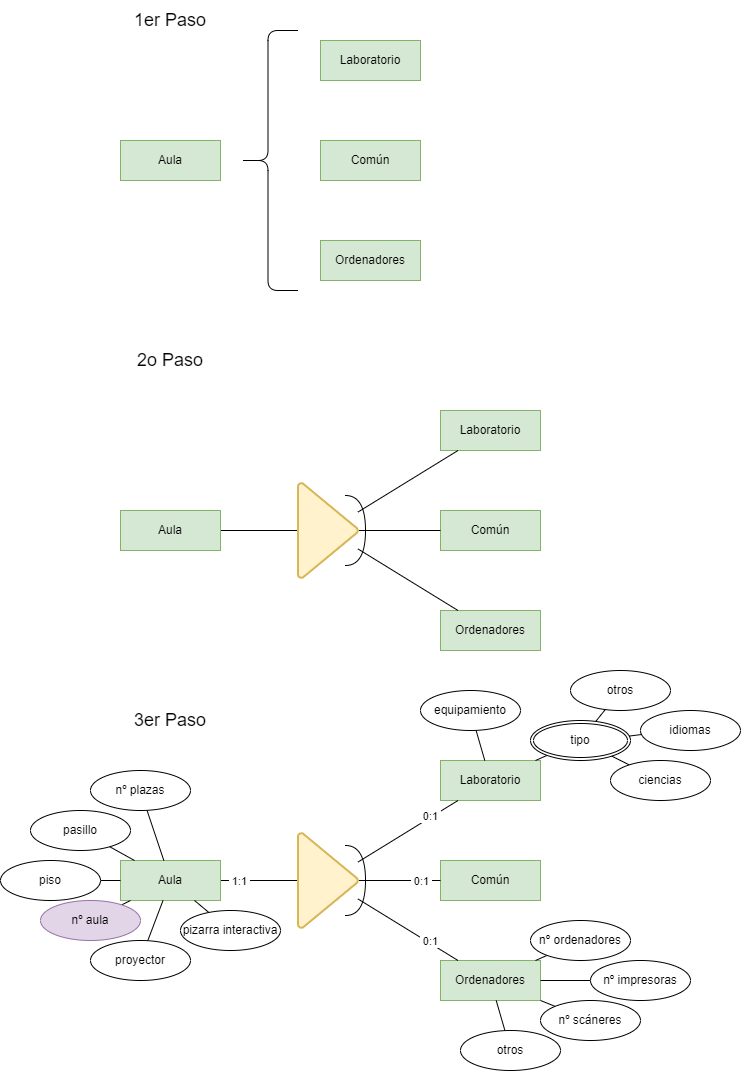

The diagram above was exported from draw.io. Its source (the exported page's mxGraphModel, read from the mxfile embedded in the PNG):
<mxGraphModel dx="1381" dy="774" grid="1" gridSize="10" guides="1" tooltips="1" connect="1" arrows="1" fold="1" page="1" pageScale="1" pageWidth="850" pageHeight="1100" math="0" shadow="0">
  <root>
    <mxCell id="0" />
    <mxCell id="1" parent="0" />
    <mxCell id="dk8JeHGOpEd6iONfq4uj-1" value="Aula" style="whiteSpace=wrap;html=1;align=center;fillColor=#d5e8d4;strokeColor=#82b366;" vertex="1" parent="1">
      <mxGeometry x="200" y="160" width="100" height="40" as="geometry" />
    </mxCell>
    <mxCell id="dk8JeHGOpEd6iONfq4uj-2" value="&lt;font style=&quot;font-size: 18px;&quot;&gt;1er Paso&lt;/font&gt;" style="text;html=1;strokeColor=none;fillColor=none;align=center;verticalAlign=middle;whiteSpace=wrap;rounded=0;" vertex="1" parent="1">
      <mxGeometry x="200" y="20" width="100" height="40" as="geometry" />
    </mxCell>
    <mxCell id="dk8JeHGOpEd6iONfq4uj-3" value="Laboratorio" style="whiteSpace=wrap;html=1;align=center;fillColor=#d5e8d4;strokeColor=#82b366;" vertex="1" parent="1">
      <mxGeometry x="400" y="60" width="100" height="40" as="geometry" />
    </mxCell>
    <mxCell id="dk8JeHGOpEd6iONfq4uj-4" value="Común" style="whiteSpace=wrap;html=1;align=center;fillColor=#d5e8d4;strokeColor=#82b366;" vertex="1" parent="1">
      <mxGeometry x="400" y="160" width="100" height="40" as="geometry" />
    </mxCell>
    <mxCell id="dk8JeHGOpEd6iONfq4uj-5" value="Ordenadores" style="whiteSpace=wrap;html=1;align=center;fillColor=#d5e8d4;strokeColor=#82b366;" vertex="1" parent="1">
      <mxGeometry x="400" y="260" width="100" height="40" as="geometry" />
    </mxCell>
    <mxCell id="dk8JeHGOpEd6iONfq4uj-6" style="edgeStyle=none;rounded=0;orthogonalLoop=1;jettySize=auto;html=1;endArrow=none;endFill=0;" edge="1" parent="1" source="dk8JeHGOpEd6iONfq4uj-7" target="dk8JeHGOpEd6iONfq4uj-14">
      <mxGeometry relative="1" as="geometry" />
    </mxCell>
    <mxCell id="dk8JeHGOpEd6iONfq4uj-7" value="Aula" style="whiteSpace=wrap;html=1;align=center;fillColor=#d5e8d4;strokeColor=#82b366;" vertex="1" parent="1">
      <mxGeometry x="200" y="530" width="100" height="40" as="geometry" />
    </mxCell>
    <mxCell id="dk8JeHGOpEd6iONfq4uj-8" value="Laboratorio" style="whiteSpace=wrap;html=1;align=center;fillColor=#d5e8d4;strokeColor=#82b366;" vertex="1" parent="1">
      <mxGeometry x="520" y="430" width="100" height="40" as="geometry" />
    </mxCell>
    <mxCell id="dk8JeHGOpEd6iONfq4uj-9" value="Común" style="whiteSpace=wrap;html=1;align=center;fillColor=#d5e8d4;strokeColor=#82b366;" vertex="1" parent="1">
      <mxGeometry x="520" y="530" width="100" height="40" as="geometry" />
    </mxCell>
    <mxCell id="dk8JeHGOpEd6iONfq4uj-10" value="Ordenadores" style="whiteSpace=wrap;html=1;align=center;fillColor=#d5e8d4;strokeColor=#82b366;" vertex="1" parent="1">
      <mxGeometry x="520" y="630" width="100" height="40" as="geometry" />
    </mxCell>
    <mxCell id="dk8JeHGOpEd6iONfq4uj-11" style="edgeStyle=none;rounded=0;orthogonalLoop=1;jettySize=auto;html=1;endArrow=none;endFill=0;endSize=0;startSize=0;jumpSize=0;" edge="1" parent="1" source="dk8JeHGOpEd6iONfq4uj-14" target="dk8JeHGOpEd6iONfq4uj-8">
      <mxGeometry relative="1" as="geometry" />
    </mxCell>
    <mxCell id="dk8JeHGOpEd6iONfq4uj-12" style="edgeStyle=none;rounded=0;jumpSize=0;orthogonalLoop=1;jettySize=auto;html=1;endArrow=none;endFill=0;startSize=0;endSize=0;" edge="1" parent="1" source="dk8JeHGOpEd6iONfq4uj-14" target="dk8JeHGOpEd6iONfq4uj-9">
      <mxGeometry relative="1" as="geometry" />
    </mxCell>
    <mxCell id="dk8JeHGOpEd6iONfq4uj-13" style="edgeStyle=none;rounded=0;jumpSize=0;orthogonalLoop=1;jettySize=auto;html=1;endArrow=none;endFill=0;startSize=0;endSize=0;" edge="1" parent="1" source="dk8JeHGOpEd6iONfq4uj-14" target="dk8JeHGOpEd6iONfq4uj-10">
      <mxGeometry relative="1" as="geometry" />
    </mxCell>
    <mxCell id="dk8JeHGOpEd6iONfq4uj-14" value="" style="strokeWidth=2;html=1;shape=mxgraph.flowchart.extract_or_measurement;whiteSpace=wrap;rotation=90;fillColor=#fff2cc;strokeColor=#d6b656;" vertex="1" parent="1">
      <mxGeometry x="360" y="520" width="95" height="60" as="geometry" />
    </mxCell>
    <mxCell id="dk8JeHGOpEd6iONfq4uj-15" value="" style="shape=requiredInterface;html=1;verticalLabelPosition=bottom;sketch=0;" vertex="1" parent="1">
      <mxGeometry x="425" y="515" width="20" height="70" as="geometry" />
    </mxCell>
    <mxCell id="dk8JeHGOpEd6iONfq4uj-16" value="" style="shape=curlyBracket;whiteSpace=wrap;html=1;rounded=1;" vertex="1" parent="1">
      <mxGeometry x="317.5" y="50" width="60" height="260" as="geometry" />
    </mxCell>
    <mxCell id="dk8JeHGOpEd6iONfq4uj-17" value="&lt;font style=&quot;font-size: 18px;&quot;&gt;2o Paso&lt;/font&gt;" style="text;html=1;strokeColor=none;fillColor=none;align=center;verticalAlign=middle;whiteSpace=wrap;rounded=0;" vertex="1" parent="1">
      <mxGeometry x="200" y="360" width="100" height="40" as="geometry" />
    </mxCell>
    <mxCell id="dk8JeHGOpEd6iONfq4uj-18" value="&lt;font style=&quot;font-size: 18px;&quot;&gt;3er Paso&lt;/font&gt;" style="text;html=1;strokeColor=none;fillColor=none;align=center;verticalAlign=middle;whiteSpace=wrap;rounded=0;" vertex="1" parent="1">
      <mxGeometry x="200" y="720" width="100" height="40" as="geometry" />
    </mxCell>
    <mxCell id="dk8JeHGOpEd6iONfq4uj-19" style="edgeStyle=none;rounded=0;orthogonalLoop=1;jettySize=auto;html=1;endArrow=none;endFill=0;" edge="1" parent="1" source="dk8JeHGOpEd6iONfq4uj-21" target="dk8JeHGOpEd6iONfq4uj-31">
      <mxGeometry relative="1" as="geometry" />
    </mxCell>
    <mxCell id="dk8JeHGOpEd6iONfq4uj-20" value="&amp;nbsp;1:1&amp;nbsp;" style="edgeLabel;html=1;align=center;verticalAlign=middle;resizable=0;points=[];" vertex="1" connectable="0" parent="dk8JeHGOpEd6iONfq4uj-19">
      <mxGeometry x="-0.6441" relative="1" as="geometry">
        <mxPoint x="4" as="offset" />
      </mxGeometry>
    </mxCell>
    <mxCell id="dk8JeHGOpEd6iONfq4uj-21" value="Aula" style="whiteSpace=wrap;html=1;align=center;fillColor=#d5e8d4;strokeColor=#82b366;" vertex="1" parent="1">
      <mxGeometry x="200" y="880" width="100" height="40" as="geometry" />
    </mxCell>
    <mxCell id="dk8JeHGOpEd6iONfq4uj-22" value="Laboratorio" style="whiteSpace=wrap;html=1;align=center;fillColor=#d5e8d4;strokeColor=#82b366;" vertex="1" parent="1">
      <mxGeometry x="520" y="780" width="100" height="40" as="geometry" />
    </mxCell>
    <mxCell id="dk8JeHGOpEd6iONfq4uj-23" value="Común" style="whiteSpace=wrap;html=1;align=center;fillColor=#d5e8d4;strokeColor=#82b366;" vertex="1" parent="1">
      <mxGeometry x="520" y="880" width="100" height="40" as="geometry" />
    </mxCell>
    <mxCell id="dk8JeHGOpEd6iONfq4uj-24" value="Ordenadores" style="whiteSpace=wrap;html=1;align=center;fillColor=#d5e8d4;strokeColor=#82b366;" vertex="1" parent="1">
      <mxGeometry x="520" y="980" width="100" height="40" as="geometry" />
    </mxCell>
    <mxCell id="dk8JeHGOpEd6iONfq4uj-25" style="edgeStyle=none;rounded=0;orthogonalLoop=1;jettySize=auto;html=1;endArrow=none;endFill=0;endSize=0;startSize=0;jumpSize=0;" edge="1" parent="1" source="dk8JeHGOpEd6iONfq4uj-31" target="dk8JeHGOpEd6iONfq4uj-22">
      <mxGeometry relative="1" as="geometry" />
    </mxCell>
    <mxCell id="dk8JeHGOpEd6iONfq4uj-26" value="&amp;nbsp;0:1&amp;nbsp;" style="edgeLabel;html=1;align=center;verticalAlign=middle;resizable=0;points=[];" vertex="1" connectable="0" parent="dk8JeHGOpEd6iONfq4uj-25">
      <mxGeometry x="0.5092" relative="1" as="geometry">
        <mxPoint x="-4" y="1" as="offset" />
      </mxGeometry>
    </mxCell>
    <mxCell id="dk8JeHGOpEd6iONfq4uj-27" style="edgeStyle=none;rounded=0;jumpSize=0;orthogonalLoop=1;jettySize=auto;html=1;endArrow=none;endFill=0;startSize=0;endSize=0;" edge="1" parent="1" source="dk8JeHGOpEd6iONfq4uj-31" target="dk8JeHGOpEd6iONfq4uj-23">
      <mxGeometry relative="1" as="geometry" />
    </mxCell>
    <mxCell id="dk8JeHGOpEd6iONfq4uj-28" value="&amp;nbsp;0:1&amp;nbsp;" style="edgeLabel;html=1;align=center;verticalAlign=middle;resizable=0;points=[];" vertex="1" connectable="0" parent="dk8JeHGOpEd6iONfq4uj-27">
      <mxGeometry x="0.5176" relative="1" as="geometry">
        <mxPoint as="offset" />
      </mxGeometry>
    </mxCell>
    <mxCell id="dk8JeHGOpEd6iONfq4uj-29" style="edgeStyle=none;rounded=0;jumpSize=0;orthogonalLoop=1;jettySize=auto;html=1;endArrow=none;endFill=0;startSize=0;endSize=0;" edge="1" parent="1" source="dk8JeHGOpEd6iONfq4uj-31" target="dk8JeHGOpEd6iONfq4uj-24">
      <mxGeometry relative="1" as="geometry" />
    </mxCell>
    <mxCell id="dk8JeHGOpEd6iONfq4uj-30" value="&amp;nbsp;0:1&amp;nbsp;" style="edgeLabel;html=1;align=center;verticalAlign=middle;resizable=0;points=[];" vertex="1" connectable="0" parent="dk8JeHGOpEd6iONfq4uj-29">
      <mxGeometry x="0.6382" relative="1" as="geometry">
        <mxPoint x="-10" y="-8" as="offset" />
      </mxGeometry>
    </mxCell>
    <mxCell id="dk8JeHGOpEd6iONfq4uj-31" value="" style="strokeWidth=2;html=1;shape=mxgraph.flowchart.extract_or_measurement;whiteSpace=wrap;rotation=90;fillColor=#fff2cc;strokeColor=#d6b656;" vertex="1" parent="1">
      <mxGeometry x="360" y="870" width="95" height="60" as="geometry" />
    </mxCell>
    <mxCell id="dk8JeHGOpEd6iONfq4uj-32" value="" style="shape=requiredInterface;html=1;verticalLabelPosition=bottom;sketch=0;" vertex="1" parent="1">
      <mxGeometry x="425" y="865" width="20" height="70" as="geometry" />
    </mxCell>
    <mxCell id="dk8JeHGOpEd6iONfq4uj-35" style="edgeStyle=none;rounded=0;jumpSize=0;orthogonalLoop=1;jettySize=auto;html=1;endArrow=none;endFill=0;startSize=0;endSize=0;" edge="1" parent="1" source="dk8JeHGOpEd6iONfq4uj-36" target="dk8JeHGOpEd6iONfq4uj-22">
      <mxGeometry relative="1" as="geometry" />
    </mxCell>
    <mxCell id="dk8JeHGOpEd6iONfq4uj-36" value="equipamiento" style="ellipse;whiteSpace=wrap;html=1;align=center;" vertex="1" parent="1">
      <mxGeometry x="500" y="710" width="100" height="40" as="geometry" />
    </mxCell>
    <mxCell id="dk8JeHGOpEd6iONfq4uj-49" style="edgeStyle=none;rounded=0;jumpSize=0;orthogonalLoop=1;jettySize=auto;html=1;endArrow=none;endFill=0;startSize=0;endSize=0;" edge="1" parent="1" source="dk8JeHGOpEd6iONfq4uj-41" target="dk8JeHGOpEd6iONfq4uj-21">
      <mxGeometry relative="1" as="geometry" />
    </mxCell>
    <mxCell id="dk8JeHGOpEd6iONfq4uj-41" value="piso" style="ellipse;whiteSpace=wrap;html=1;align=center;" vertex="1" parent="1">
      <mxGeometry x="80" y="880" width="100" height="40" as="geometry" />
    </mxCell>
    <mxCell id="dk8JeHGOpEd6iONfq4uj-48" style="edgeStyle=none;rounded=0;jumpSize=0;orthogonalLoop=1;jettySize=auto;html=1;endArrow=none;endFill=0;startSize=0;endSize=0;" edge="1" parent="1" source="dk8JeHGOpEd6iONfq4uj-42" target="dk8JeHGOpEd6iONfq4uj-21">
      <mxGeometry relative="1" as="geometry" />
    </mxCell>
    <mxCell id="dk8JeHGOpEd6iONfq4uj-42" value="pasillo" style="ellipse;whiteSpace=wrap;html=1;align=center;" vertex="1" parent="1">
      <mxGeometry x="110" y="830" width="100" height="40" as="geometry" />
    </mxCell>
    <mxCell id="dk8JeHGOpEd6iONfq4uj-51" style="edgeStyle=none;rounded=0;jumpSize=0;orthogonalLoop=1;jettySize=auto;html=1;endArrow=none;endFill=0;startSize=0;endSize=0;" edge="1" parent="1" source="dk8JeHGOpEd6iONfq4uj-43" target="dk8JeHGOpEd6iONfq4uj-21">
      <mxGeometry relative="1" as="geometry" />
    </mxCell>
    <mxCell id="dk8JeHGOpEd6iONfq4uj-43" value="nº aula" style="ellipse;whiteSpace=wrap;html=1;align=center;fillColor=#e1d5e7;strokeColor=#9673a6;" vertex="1" parent="1">
      <mxGeometry x="120" y="920" width="100" height="40" as="geometry" />
    </mxCell>
    <mxCell id="dk8JeHGOpEd6iONfq4uj-52" style="edgeStyle=none;rounded=0;jumpSize=0;orthogonalLoop=1;jettySize=auto;html=1;endArrow=none;endFill=0;startSize=0;endSize=0;" edge="1" parent="1" source="dk8JeHGOpEd6iONfq4uj-44" target="dk8JeHGOpEd6iONfq4uj-21">
      <mxGeometry relative="1" as="geometry" />
    </mxCell>
    <mxCell id="dk8JeHGOpEd6iONfq4uj-44" value="proyector" style="ellipse;whiteSpace=wrap;html=1;align=center;" vertex="1" parent="1">
      <mxGeometry x="170" y="960" width="100" height="40" as="geometry" />
    </mxCell>
    <mxCell id="dk8JeHGOpEd6iONfq4uj-47" style="edgeStyle=none;rounded=0;jumpSize=0;orthogonalLoop=1;jettySize=auto;html=1;endArrow=none;endFill=0;startSize=0;endSize=0;" edge="1" parent="1" source="dk8JeHGOpEd6iONfq4uj-45" target="dk8JeHGOpEd6iONfq4uj-21">
      <mxGeometry relative="1" as="geometry" />
    </mxCell>
    <mxCell id="dk8JeHGOpEd6iONfq4uj-45" value="nº plazas" style="ellipse;whiteSpace=wrap;html=1;align=center;" vertex="1" parent="1">
      <mxGeometry x="170" y="790" width="100" height="40" as="geometry" />
    </mxCell>
    <mxCell id="dk8JeHGOpEd6iONfq4uj-50" style="edgeStyle=none;rounded=0;jumpSize=0;orthogonalLoop=1;jettySize=auto;html=1;endArrow=none;endFill=0;startSize=0;endSize=0;" edge="1" parent="1" source="dk8JeHGOpEd6iONfq4uj-46" target="dk8JeHGOpEd6iONfq4uj-21">
      <mxGeometry relative="1" as="geometry" />
    </mxCell>
    <mxCell id="dk8JeHGOpEd6iONfq4uj-46" value="pizarra interactiva" style="ellipse;whiteSpace=wrap;html=1;align=center;" vertex="1" parent="1">
      <mxGeometry x="260" y="930" width="100" height="40" as="geometry" />
    </mxCell>
    <mxCell id="dk8JeHGOpEd6iONfq4uj-69" style="edgeStyle=none;rounded=0;jumpSize=0;orthogonalLoop=1;jettySize=auto;html=1;endArrow=none;endFill=0;startSize=0;endSize=0;" edge="1" parent="1" source="dk8JeHGOpEd6iONfq4uj-53" target="dk8JeHGOpEd6iONfq4uj-24">
      <mxGeometry relative="1" as="geometry" />
    </mxCell>
    <mxCell id="dk8JeHGOpEd6iONfq4uj-53" value="nº ordenadores" style="ellipse;whiteSpace=wrap;html=1;align=center;" vertex="1" parent="1">
      <mxGeometry x="610" y="940" width="100" height="40" as="geometry" />
    </mxCell>
    <mxCell id="dk8JeHGOpEd6iONfq4uj-67" style="edgeStyle=none;rounded=0;jumpSize=0;orthogonalLoop=1;jettySize=auto;html=1;endArrow=none;endFill=0;startSize=0;endSize=0;" edge="1" parent="1" source="dk8JeHGOpEd6iONfq4uj-54" target="dk8JeHGOpEd6iONfq4uj-24">
      <mxGeometry relative="1" as="geometry" />
    </mxCell>
    <mxCell id="dk8JeHGOpEd6iONfq4uj-54" value="nº scáneres" style="ellipse;whiteSpace=wrap;html=1;align=center;" vertex="1" parent="1">
      <mxGeometry x="620" y="1020" width="100" height="40" as="geometry" />
    </mxCell>
    <mxCell id="dk8JeHGOpEd6iONfq4uj-68" style="edgeStyle=none;rounded=0;jumpSize=0;orthogonalLoop=1;jettySize=auto;html=1;endArrow=none;endFill=0;startSize=0;endSize=0;" edge="1" parent="1" source="dk8JeHGOpEd6iONfq4uj-55" target="dk8JeHGOpEd6iONfq4uj-24">
      <mxGeometry relative="1" as="geometry" />
    </mxCell>
    <mxCell id="dk8JeHGOpEd6iONfq4uj-55" value="nº impresoras" style="ellipse;whiteSpace=wrap;html=1;align=center;" vertex="1" parent="1">
      <mxGeometry x="670" y="980" width="100" height="40" as="geometry" />
    </mxCell>
    <mxCell id="dk8JeHGOpEd6iONfq4uj-66" style="edgeStyle=none;rounded=0;jumpSize=0;orthogonalLoop=1;jettySize=auto;html=1;endArrow=none;endFill=0;startSize=0;endSize=0;" edge="1" parent="1" source="dk8JeHGOpEd6iONfq4uj-56" target="dk8JeHGOpEd6iONfq4uj-24">
      <mxGeometry relative="1" as="geometry" />
    </mxCell>
    <mxCell id="dk8JeHGOpEd6iONfq4uj-56" value="otros" style="ellipse;whiteSpace=wrap;html=1;align=center;" vertex="1" parent="1">
      <mxGeometry x="540" y="1050" width="100" height="40" as="geometry" />
    </mxCell>
    <mxCell id="dk8JeHGOpEd6iONfq4uj-58" style="edgeStyle=none;rounded=0;jumpSize=0;orthogonalLoop=1;jettySize=auto;html=1;endArrow=none;endFill=0;startSize=0;endSize=0;" edge="1" parent="1" source="dk8JeHGOpEd6iONfq4uj-57" target="dk8JeHGOpEd6iONfq4uj-22">
      <mxGeometry relative="1" as="geometry" />
    </mxCell>
    <mxCell id="dk8JeHGOpEd6iONfq4uj-57" value="tipo" style="ellipse;shape=doubleEllipse;margin=3;whiteSpace=wrap;html=1;align=center;" vertex="1" parent="1">
      <mxGeometry x="610" y="740" width="100" height="40" as="geometry" />
    </mxCell>
    <mxCell id="dk8JeHGOpEd6iONfq4uj-63" style="edgeStyle=none;rounded=0;jumpSize=0;orthogonalLoop=1;jettySize=auto;html=1;endArrow=none;endFill=0;startSize=0;endSize=0;" edge="1" parent="1" source="dk8JeHGOpEd6iONfq4uj-60" target="dk8JeHGOpEd6iONfq4uj-57">
      <mxGeometry relative="1" as="geometry" />
    </mxCell>
    <mxCell id="dk8JeHGOpEd6iONfq4uj-60" value="ciencias" style="ellipse;whiteSpace=wrap;html=1;align=center;" vertex="1" parent="1">
      <mxGeometry x="690" y="780" width="100" height="40" as="geometry" />
    </mxCell>
    <mxCell id="dk8JeHGOpEd6iONfq4uj-64" style="edgeStyle=none;rounded=0;jumpSize=0;orthogonalLoop=1;jettySize=auto;html=1;endArrow=none;endFill=0;startSize=0;endSize=0;" edge="1" parent="1" source="dk8JeHGOpEd6iONfq4uj-61" target="dk8JeHGOpEd6iONfq4uj-57">
      <mxGeometry relative="1" as="geometry" />
    </mxCell>
    <mxCell id="dk8JeHGOpEd6iONfq4uj-61" value="idiomas" style="ellipse;whiteSpace=wrap;html=1;align=center;" vertex="1" parent="1">
      <mxGeometry x="720" y="730" width="100" height="40" as="geometry" />
    </mxCell>
    <mxCell id="dk8JeHGOpEd6iONfq4uj-65" style="edgeStyle=none;rounded=0;jumpSize=0;orthogonalLoop=1;jettySize=auto;html=1;endArrow=none;endFill=0;startSize=0;endSize=0;" edge="1" parent="1" source="dk8JeHGOpEd6iONfq4uj-62" target="dk8JeHGOpEd6iONfq4uj-57">
      <mxGeometry relative="1" as="geometry" />
    </mxCell>
    <mxCell id="dk8JeHGOpEd6iONfq4uj-62" value="otros" style="ellipse;whiteSpace=wrap;html=1;align=center;" vertex="1" parent="1">
      <mxGeometry x="650" y="690" width="100" height="40" as="geometry" />
    </mxCell>
  </root>
</mxGraphModel>